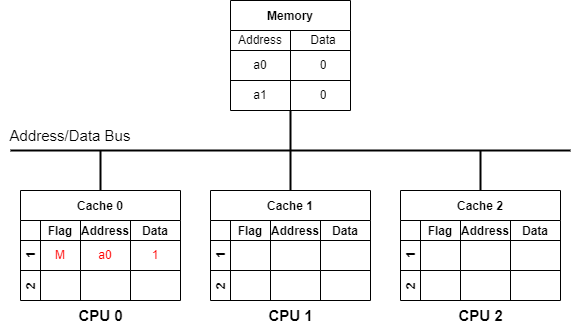

The diagram above was exported from draw.io. Its source (the exported page's mxGraphModel, read from the mxfile embedded in the PNG):
<mxGraphModel dx="1354" dy="787" grid="1" gridSize="10" guides="1" tooltips="1" connect="1" arrows="1" fold="1" page="0" pageScale="1" pageWidth="850" pageHeight="1100" background="#ffffff" math="0" shadow="0">
  <root>
    <mxCell id="0" />
    <mxCell id="1" parent="0" />
    <mxCell id="50" style="edgeStyle=none;html=1;exitX=0.5;exitY=1;exitDx=0;exitDy=0;strokeColor=#000000;strokeWidth=2;fontSize=15;fontColor=#000000;endArrow=none;endFill=0;" parent="1" edge="1">
      <mxGeometry relative="1" as="geometry">
        <mxPoint x="280" y="320" as="targetPoint" />
        <mxPoint x="280" y="280" as="sourcePoint" />
      </mxGeometry>
    </mxCell>
    <mxCell id="55" style="edgeStyle=none;html=1;exitX=0.5;exitY=0;exitDx=0;exitDy=0;strokeColor=#000000;strokeWidth=2;fontSize=15;fontColor=#000000;endArrow=none;endFill=0;" parent="1" edge="1">
      <mxGeometry relative="1" as="geometry">
        <mxPoint x="90" y="320" as="targetPoint" />
        <mxPoint x="90" y="360.0000000000001" as="sourcePoint" />
      </mxGeometry>
    </mxCell>
    <mxCell id="59" style="edgeStyle=none;html=1;exitX=0.5;exitY=0;exitDx=0;exitDy=0;strokeColor=#000000;strokeWidth=2;fontSize=15;fontColor=#000000;endArrow=none;endFill=0;" parent="1" edge="1">
      <mxGeometry relative="1" as="geometry">
        <mxPoint x="280" y="320" as="targetPoint" />
        <mxPoint x="280" y="360" as="sourcePoint" />
      </mxGeometry>
    </mxCell>
    <mxCell id="60" value="&lt;font color=&quot;#000000&quot;&gt;&lt;b&gt;CPU 0&lt;/b&gt;&lt;/font&gt;" style="text;html=1;align=center;verticalAlign=middle;resizable=0;points=[];autosize=1;strokeColor=none;fillColor=none;fontSize=15;" parent="1" vertex="1">
      <mxGeometry x="55" y="470" width="70" height="30" as="geometry" />
    </mxCell>
    <mxCell id="61" value="&lt;font color=&quot;#000000&quot;&gt;&lt;b&gt;CPU 1&lt;/b&gt;&lt;/font&gt;" style="text;html=1;align=center;verticalAlign=middle;resizable=0;points=[];autosize=1;strokeColor=none;fillColor=none;fontSize=15;" parent="1" vertex="1">
      <mxGeometry x="245" y="470" width="70" height="30" as="geometry" />
    </mxCell>
    <mxCell id="62" value="" style="endArrow=none;html=1;fontSize=15;fontColor=#000000;strokeColor=#000000;strokeWidth=2;" parent="1" edge="1">
      <mxGeometry width="50" height="50" relative="1" as="geometry">
        <mxPoint y="320" as="sourcePoint" />
        <mxPoint x="560" y="320" as="targetPoint" />
      </mxGeometry>
    </mxCell>
    <mxCell id="63" value="Address/Data Bus" style="text;html=1;strokeColor=none;fillColor=none;align=center;verticalAlign=middle;whiteSpace=wrap;rounded=0;fontSize=15;fontColor=#000000;" parent="1" vertex="1">
      <mxGeometry x="-10" y="290" width="140" height="30" as="geometry" />
    </mxCell>
    <mxCell id="68" style="edgeStyle=none;html=1;exitX=0.5;exitY=0;exitDx=0;exitDy=0;strokeColor=#000000;strokeWidth=2;fontSize=15;fontColor=#000000;endArrow=none;endFill=0;" parent="1" edge="1">
      <mxGeometry relative="1" as="geometry">
        <mxPoint x="470" y="320" as="targetPoint" />
        <mxPoint x="470" y="360" as="sourcePoint" />
      </mxGeometry>
    </mxCell>
    <mxCell id="69" value="&lt;font color=&quot;#000000&quot;&gt;&lt;b&gt;CPU 2&lt;/b&gt;&lt;/font&gt;" style="text;html=1;align=center;verticalAlign=middle;resizable=0;points=[];autosize=1;strokeColor=none;fillColor=none;fontSize=15;" parent="1" vertex="1">
      <mxGeometry x="435" y="470" width="70" height="30" as="geometry" />
    </mxCell>
    <mxCell id="73" value="Cache 0" style="shape=table;childLayout=tableLayout;startSize=30;collapsible=0;recursiveResize=0;expand=0;fontStyle=1;gradientColor=none;strokeColor=#000000;" parent="1" vertex="1">
      <mxGeometry x="10" y="360" width="160" height="110" as="geometry" />
    </mxCell>
    <mxCell id="74" value="1     " style="shape=tableRow;horizontal=0;startSize=20;swimlaneHead=0;swimlaneBody=0;top=0;left=0;bottom=0;right=0;dropTarget=0;fillColor=none;collapsible=0;recursiveResize=0;expand=0;fontStyle=1;strokeColor=#000000;fontColor=#000000;" parent="73" vertex="1">
      <mxGeometry y="30" width="160" height="50" as="geometry" />
    </mxCell>
    <mxCell id="75" value="Flag" style="swimlane;swimlaneHead=0;swimlaneBody=0;fontStyle=0;connectable=0;fillColor=none;startSize=20;collapsible=0;recursiveResize=0;expand=0;fontStyle=1;strokeColor=#000000;fontColor=#000000;" parent="74" vertex="1">
      <mxGeometry x="20" width="40" height="50" as="geometry">
        <mxRectangle width="40" height="50" as="alternateBounds" />
      </mxGeometry>
    </mxCell>
    <mxCell id="131" value="&lt;font color=&quot;#ff0000&quot;&gt;M&lt;/font&gt;" style="text;html=1;strokeColor=none;fillColor=none;align=center;verticalAlign=middle;whiteSpace=wrap;rounded=0;" parent="75" vertex="1">
      <mxGeometry y="20" width="40" height="30" as="geometry" />
    </mxCell>
    <mxCell id="76" value="Address" style="swimlane;swimlaneHead=0;swimlaneBody=0;fontStyle=0;connectable=0;fillColor=none;startSize=20;collapsible=0;recursiveResize=0;expand=0;fontStyle=1;strokeColor=#000000;fontColor=#000000;" parent="74" vertex="1">
      <mxGeometry x="60" width="50" height="50" as="geometry">
        <mxRectangle width="50" height="50" as="alternateBounds" />
      </mxGeometry>
    </mxCell>
    <mxCell id="129" value="&lt;font color=&quot;#ff0000&quot;&gt;a0&lt;/font&gt;" style="text;html=1;strokeColor=none;fillColor=none;align=center;verticalAlign=middle;whiteSpace=wrap;rounded=0;" parent="76" vertex="1">
      <mxGeometry y="20" width="50" height="30" as="geometry" />
    </mxCell>
    <mxCell id="77" value="Data" style="swimlane;swimlaneHead=0;swimlaneBody=0;fontStyle=0;connectable=0;fillColor=none;startSize=20;collapsible=0;recursiveResize=0;expand=0;fontStyle=1;swimlaneFillColor=none;strokeColor=#000000;fontColor=#000000;" parent="74" vertex="1">
      <mxGeometry x="110" width="50" height="50" as="geometry">
        <mxRectangle width="50" height="50" as="alternateBounds" />
      </mxGeometry>
    </mxCell>
    <mxCell id="130" value="&lt;font color=&quot;#ff0000&quot;&gt;1&lt;/font&gt;" style="text;html=1;strokeColor=none;fillColor=none;align=center;verticalAlign=middle;whiteSpace=wrap;rounded=0;" parent="77" vertex="1">
      <mxGeometry y="20" width="50" height="30" as="geometry" />
    </mxCell>
    <mxCell id="78" value="2" style="shape=tableRow;horizontal=0;startSize=20;swimlaneHead=0;swimlaneBody=0;top=0;left=0;bottom=0;right=0;dropTarget=0;fillColor=none;collapsible=0;recursiveResize=0;expand=0;fontStyle=1;strokeColor=#000000;fontColor=#000000;" parent="73" vertex="1">
      <mxGeometry y="80" width="160" height="30" as="geometry" />
    </mxCell>
    <mxCell id="79" value="" style="swimlane;swimlaneHead=0;swimlaneBody=0;fontStyle=0;connectable=0;fillColor=none;startSize=0;collapsible=0;recursiveResize=0;expand=0;fontStyle=1;strokeColor=#000000;" parent="78" vertex="1">
      <mxGeometry x="20" width="40" height="30" as="geometry">
        <mxRectangle width="40" height="30" as="alternateBounds" />
      </mxGeometry>
    </mxCell>
    <mxCell id="80" value="" style="swimlane;swimlaneHead=0;swimlaneBody=0;fontStyle=0;connectable=0;fillColor=none;startSize=0;collapsible=0;recursiveResize=0;expand=0;fontStyle=1;strokeColor=#000000;" parent="78" vertex="1">
      <mxGeometry x="60" width="50" height="30" as="geometry">
        <mxRectangle width="50" height="30" as="alternateBounds" />
      </mxGeometry>
    </mxCell>
    <mxCell id="81" value="" style="swimlane;swimlaneHead=0;swimlaneBody=0;fontStyle=0;connectable=0;fillColor=none;startSize=0;collapsible=0;recursiveResize=0;expand=0;fontStyle=1;strokeColor=#000000;" parent="78" vertex="1">
      <mxGeometry x="110" width="50" height="30" as="geometry">
        <mxRectangle width="50" height="30" as="alternateBounds" />
      </mxGeometry>
    </mxCell>
    <mxCell id="89" value="" style="endArrow=none;html=1;fontColor=#000000;strokeColor=#000000;" parent="1" edge="1">
      <mxGeometry width="50" height="50" relative="1" as="geometry">
        <mxPoint x="10" y="410" as="sourcePoint" />
        <mxPoint x="60" y="410" as="targetPoint" />
      </mxGeometry>
    </mxCell>
    <mxCell id="95" value="Cache 1" style="shape=table;childLayout=tableLayout;startSize=30;collapsible=0;recursiveResize=0;expand=0;fontStyle=1;gradientColor=none;strokeColor=#000000;" parent="1" vertex="1">
      <mxGeometry x="200" y="360" width="160" height="110" as="geometry" />
    </mxCell>
    <mxCell id="96" value="1     " style="shape=tableRow;horizontal=0;startSize=20;swimlaneHead=0;swimlaneBody=0;top=0;left=0;bottom=0;right=0;dropTarget=0;fillColor=none;collapsible=0;recursiveResize=0;expand=0;fontStyle=1;strokeColor=#000000;fontColor=#000000;" parent="95" vertex="1">
      <mxGeometry y="30" width="160" height="50" as="geometry" />
    </mxCell>
    <mxCell id="97" value="Flag" style="swimlane;swimlaneHead=0;swimlaneBody=0;fontStyle=0;connectable=0;fillColor=none;startSize=20;collapsible=0;recursiveResize=0;expand=0;fontStyle=1;strokeColor=#000000;fontColor=#000000;" parent="96" vertex="1">
      <mxGeometry x="20" width="40" height="50" as="geometry">
        <mxRectangle width="40" height="50" as="alternateBounds" />
      </mxGeometry>
    </mxCell>
    <mxCell id="98" value="Address" style="swimlane;swimlaneHead=0;swimlaneBody=0;fontStyle=0;connectable=0;fillColor=none;startSize=20;collapsible=0;recursiveResize=0;expand=0;fontStyle=1;strokeColor=#000000;fontColor=#000000;" parent="96" vertex="1">
      <mxGeometry x="60" width="50" height="50" as="geometry">
        <mxRectangle width="50" height="50" as="alternateBounds" />
      </mxGeometry>
    </mxCell>
    <mxCell id="99" value="Data" style="swimlane;swimlaneHead=0;swimlaneBody=0;fontStyle=0;connectable=0;fillColor=none;startSize=20;collapsible=0;recursiveResize=0;expand=0;fontStyle=1;swimlaneFillColor=none;strokeColor=#000000;fontColor=#000000;" parent="96" vertex="1">
      <mxGeometry x="110" width="50" height="50" as="geometry">
        <mxRectangle width="50" height="50" as="alternateBounds" />
      </mxGeometry>
    </mxCell>
    <mxCell id="100" value="2" style="shape=tableRow;horizontal=0;startSize=20;swimlaneHead=0;swimlaneBody=0;top=0;left=0;bottom=0;right=0;dropTarget=0;fillColor=none;collapsible=0;recursiveResize=0;expand=0;fontStyle=1;strokeColor=#000000;fontColor=#000000;" parent="95" vertex="1">
      <mxGeometry y="80" width="160" height="30" as="geometry" />
    </mxCell>
    <mxCell id="101" value="" style="swimlane;swimlaneHead=0;swimlaneBody=0;fontStyle=0;connectable=0;fillColor=none;startSize=0;collapsible=0;recursiveResize=0;expand=0;fontStyle=1;strokeColor=#000000;" parent="100" vertex="1">
      <mxGeometry x="20" width="40" height="30" as="geometry">
        <mxRectangle width="40" height="30" as="alternateBounds" />
      </mxGeometry>
    </mxCell>
    <mxCell id="102" value="" style="swimlane;swimlaneHead=0;swimlaneBody=0;fontStyle=0;connectable=0;fillColor=none;startSize=0;collapsible=0;recursiveResize=0;expand=0;fontStyle=1;strokeColor=#000000;" parent="100" vertex="1">
      <mxGeometry x="60" width="50" height="30" as="geometry">
        <mxRectangle width="50" height="30" as="alternateBounds" />
      </mxGeometry>
    </mxCell>
    <mxCell id="103" value="" style="swimlane;swimlaneHead=0;swimlaneBody=0;fontStyle=0;connectable=0;fillColor=none;startSize=0;collapsible=0;recursiveResize=0;expand=0;fontStyle=1;strokeColor=#000000;" parent="100" vertex="1">
      <mxGeometry x="110" width="50" height="30" as="geometry">
        <mxRectangle width="50" height="30" as="alternateBounds" />
      </mxGeometry>
    </mxCell>
    <mxCell id="104" value="" style="endArrow=none;html=1;fontColor=#000000;strokeColor=#000000;" parent="1" edge="1">
      <mxGeometry width="50" height="50" relative="1" as="geometry">
        <mxPoint x="200" y="410" as="sourcePoint" />
        <mxPoint x="250" y="410" as="targetPoint" />
      </mxGeometry>
    </mxCell>
    <mxCell id="105" value="Cache 2" style="shape=table;childLayout=tableLayout;startSize=30;collapsible=0;recursiveResize=0;expand=0;fontStyle=1;gradientColor=none;strokeColor=#000000;" parent="1" vertex="1">
      <mxGeometry x="390" y="360" width="160" height="110" as="geometry" />
    </mxCell>
    <mxCell id="106" value="1     " style="shape=tableRow;horizontal=0;startSize=20;swimlaneHead=0;swimlaneBody=0;top=0;left=0;bottom=0;right=0;dropTarget=0;fillColor=none;collapsible=0;recursiveResize=0;expand=0;fontStyle=1;strokeColor=#000000;fontColor=#000000;" parent="105" vertex="1">
      <mxGeometry y="30" width="160" height="50" as="geometry" />
    </mxCell>
    <mxCell id="107" value="Flag" style="swimlane;swimlaneHead=0;swimlaneBody=0;fontStyle=0;connectable=0;fillColor=none;startSize=20;collapsible=0;recursiveResize=0;expand=0;fontStyle=1;strokeColor=#000000;fontColor=#000000;" parent="106" vertex="1">
      <mxGeometry x="20" width="40" height="50" as="geometry">
        <mxRectangle width="40" height="50" as="alternateBounds" />
      </mxGeometry>
    </mxCell>
    <mxCell id="108" value="Address" style="swimlane;swimlaneHead=0;swimlaneBody=0;fontStyle=0;connectable=0;fillColor=none;startSize=20;collapsible=0;recursiveResize=0;expand=0;fontStyle=1;strokeColor=#000000;fontColor=#000000;" parent="106" vertex="1">
      <mxGeometry x="60" width="50" height="50" as="geometry">
        <mxRectangle width="50" height="50" as="alternateBounds" />
      </mxGeometry>
    </mxCell>
    <mxCell id="109" value="Data" style="swimlane;swimlaneHead=0;swimlaneBody=0;fontStyle=0;connectable=0;fillColor=none;startSize=20;collapsible=0;recursiveResize=0;expand=0;fontStyle=1;swimlaneFillColor=none;strokeColor=#000000;fontColor=#000000;" parent="106" vertex="1">
      <mxGeometry x="110" width="50" height="50" as="geometry">
        <mxRectangle width="50" height="50" as="alternateBounds" />
      </mxGeometry>
    </mxCell>
    <mxCell id="110" value="2" style="shape=tableRow;horizontal=0;startSize=20;swimlaneHead=0;swimlaneBody=0;top=0;left=0;bottom=0;right=0;dropTarget=0;fillColor=none;collapsible=0;recursiveResize=0;expand=0;fontStyle=1;strokeColor=#000000;fontColor=#000000;" parent="105" vertex="1">
      <mxGeometry y="80" width="160" height="30" as="geometry" />
    </mxCell>
    <mxCell id="111" value="" style="swimlane;swimlaneHead=0;swimlaneBody=0;fontStyle=0;connectable=0;fillColor=none;startSize=0;collapsible=0;recursiveResize=0;expand=0;fontStyle=1;strokeColor=#000000;" parent="110" vertex="1">
      <mxGeometry x="20" width="40" height="30" as="geometry">
        <mxRectangle width="40" height="30" as="alternateBounds" />
      </mxGeometry>
    </mxCell>
    <mxCell id="112" value="" style="swimlane;swimlaneHead=0;swimlaneBody=0;fontStyle=0;connectable=0;fillColor=none;startSize=0;collapsible=0;recursiveResize=0;expand=0;fontStyle=1;strokeColor=#000000;" parent="110" vertex="1">
      <mxGeometry x="60" width="50" height="30" as="geometry">
        <mxRectangle width="50" height="30" as="alternateBounds" />
      </mxGeometry>
    </mxCell>
    <mxCell id="113" value="" style="swimlane;swimlaneHead=0;swimlaneBody=0;fontStyle=0;connectable=0;fillColor=none;startSize=0;collapsible=0;recursiveResize=0;expand=0;fontStyle=1;strokeColor=#000000;" parent="110" vertex="1">
      <mxGeometry x="110" width="50" height="30" as="geometry">
        <mxRectangle width="50" height="30" as="alternateBounds" />
      </mxGeometry>
    </mxCell>
    <mxCell id="114" value="" style="endArrow=none;html=1;fontColor=#000000;strokeColor=#000000;" parent="1" edge="1">
      <mxGeometry width="50" height="50" relative="1" as="geometry">
        <mxPoint x="390" y="410" as="sourcePoint" />
        <mxPoint x="440" y="410" as="targetPoint" />
      </mxGeometry>
    </mxCell>
    <mxCell id="115" value="Memory" style="shape=table;startSize=30;container=1;collapsible=0;childLayout=tableLayout;fixedRows=1;rowLines=0;fontStyle=1;strokeColor=#000000;" parent="1" vertex="1">
      <mxGeometry x="220" y="170" width="120" height="110" as="geometry" />
    </mxCell>
    <mxCell id="116" value="" style="shape=tableRow;horizontal=0;startSize=0;swimlaneHead=0;swimlaneBody=0;top=0;left=0;bottom=0;right=0;collapsible=0;dropTarget=0;fillColor=none;points=[[0,0.5],[1,0.5]];portConstraint=eastwest;strokeColor=#000000;fontColor=#000000;" parent="115" vertex="1">
      <mxGeometry y="30" width="120" height="20" as="geometry" />
    </mxCell>
    <mxCell id="117" value="Address" style="shape=partialRectangle;html=1;whiteSpace=wrap;connectable=0;fillColor=none;top=0;left=0;bottom=0;right=0;overflow=hidden;pointerEvents=1;strokeColor=#000000;fontColor=#000000;" parent="116" vertex="1">
      <mxGeometry width="60" height="20" as="geometry">
        <mxRectangle width="60" height="20" as="alternateBounds" />
      </mxGeometry>
    </mxCell>
    <mxCell id="118" value="Data" style="shape=partialRectangle;html=1;whiteSpace=wrap;connectable=0;fillColor=none;top=0;left=0;bottom=0;right=0;align=center;spacingLeft=6;overflow=hidden;strokeColor=#000000;fontColor=#000000;" parent="116" vertex="1">
      <mxGeometry x="60" width="60" height="20" as="geometry">
        <mxRectangle width="60" height="20" as="alternateBounds" />
      </mxGeometry>
    </mxCell>
    <mxCell id="119" value="" style="shape=tableRow;horizontal=0;startSize=0;swimlaneHead=0;swimlaneBody=0;top=0;left=0;bottom=0;right=0;collapsible=0;dropTarget=0;fillColor=none;points=[[0,0.5],[1,0.5]];portConstraint=eastwest;strokeColor=#000000;fontColor=#000000;" parent="115" vertex="1">
      <mxGeometry y="50" width="120" height="30" as="geometry" />
    </mxCell>
    <mxCell id="120" value="a0" style="shape=partialRectangle;html=1;whiteSpace=wrap;connectable=0;fillColor=none;top=0;left=0;bottom=0;right=0;overflow=hidden;strokeColor=#000000;fontColor=#000000;" parent="119" vertex="1">
      <mxGeometry width="60" height="30" as="geometry">
        <mxRectangle width="60" height="30" as="alternateBounds" />
      </mxGeometry>
    </mxCell>
    <mxCell id="121" value="0" style="shape=partialRectangle;html=1;whiteSpace=wrap;connectable=0;fillColor=none;top=0;left=0;bottom=0;right=0;align=center;spacingLeft=6;overflow=hidden;strokeColor=#000000;fontColor=#000000;" parent="119" vertex="1">
      <mxGeometry x="60" width="60" height="30" as="geometry">
        <mxRectangle width="60" height="30" as="alternateBounds" />
      </mxGeometry>
    </mxCell>
    <mxCell id="122" value="" style="shape=tableRow;horizontal=0;startSize=0;swimlaneHead=0;swimlaneBody=0;top=0;left=0;bottom=0;right=0;collapsible=0;dropTarget=0;fillColor=none;points=[[0,0.5],[1,0.5]];portConstraint=eastwest;strokeColor=#000000;fontColor=#000000;" parent="115" vertex="1">
      <mxGeometry y="80" width="120" height="30" as="geometry" />
    </mxCell>
    <mxCell id="123" value="a1" style="shape=partialRectangle;html=1;whiteSpace=wrap;connectable=0;fillColor=none;top=0;left=0;bottom=0;right=0;overflow=hidden;strokeColor=#000000;fontColor=#000000;" parent="122" vertex="1">
      <mxGeometry width="60" height="30" as="geometry">
        <mxRectangle width="60" height="30" as="alternateBounds" />
      </mxGeometry>
    </mxCell>
    <mxCell id="124" value="0" style="shape=partialRectangle;html=1;whiteSpace=wrap;connectable=0;fillColor=none;top=0;left=0;bottom=0;right=0;align=center;spacingLeft=6;overflow=hidden;strokeColor=#000000;fontColor=#000000;" parent="122" vertex="1">
      <mxGeometry x="60" width="60" height="30" as="geometry">
        <mxRectangle width="60" height="30" as="alternateBounds" />
      </mxGeometry>
    </mxCell>
    <mxCell id="126" value="" style="endArrow=none;html=1;strokeColor=#000000;fontColor=#000000;" parent="1" edge="1">
      <mxGeometry width="50" height="50" relative="1" as="geometry">
        <mxPoint x="220" y="220" as="sourcePoint" />
        <mxPoint x="340" y="220" as="targetPoint" />
      </mxGeometry>
    </mxCell>
    <mxCell id="127" value="" style="endArrow=none;html=1;strokeColor=#000000;fontColor=#000000;" parent="1" edge="1">
      <mxGeometry width="50" height="50" relative="1" as="geometry">
        <mxPoint x="220" y="250" as="sourcePoint" />
        <mxPoint x="340" y="250" as="targetPoint" />
      </mxGeometry>
    </mxCell>
  </root>
</mxGraphModel>